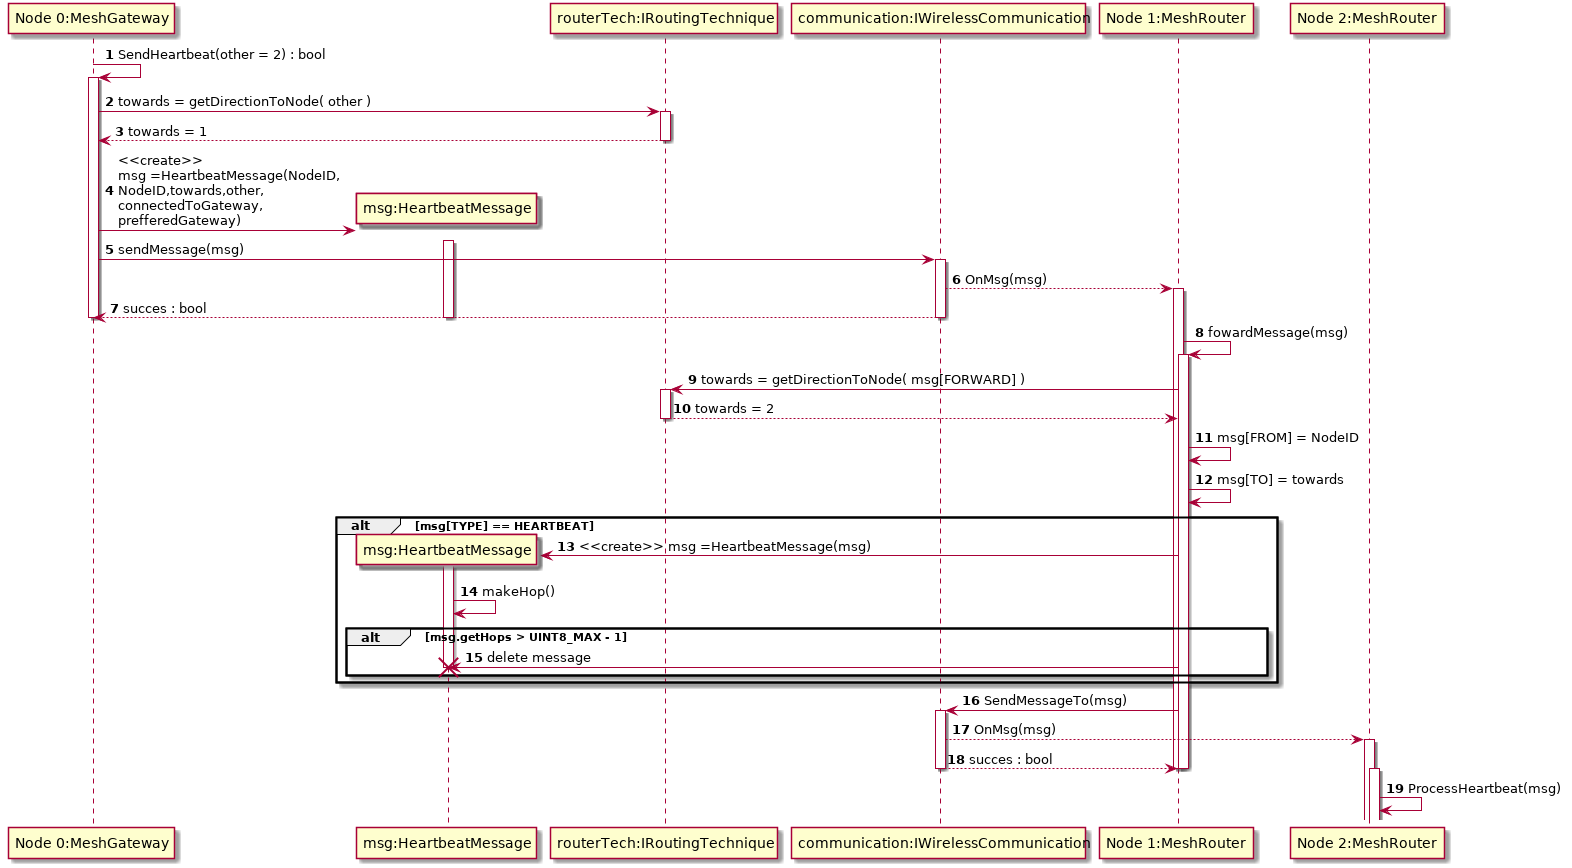

The diagram above was rendered by PlantUML. Its source (embedded in the PNG):
@startuml
autonumber
participant "Node 0:MeshGateway" as 0
participant "msg:HeartbeatMessage" as msg
participant "routerTech:IRoutingTechnique" as IRT
participant "communication:IWirelessCommunication" as IWC
participant "Node 1:MeshRouter" as 1
participant "Node 2:MeshRouter" as 2

0 ->  0 +: SendHeartbeat(other = 2) : bool
0 -> IRT +: towards = getDirectionToNode( other )
return towards = 1
0->msg ** : <<create>>\nmsg =HeartbeatMessage(NodeID,\nNodeID,towards,other,\nconnectedToGateway,\nprefferedGateway)
activate msg
0 -> IWC+: sendMessage(msg)
IWC --> 1 + :OnMsg(msg)
0 <-- IWC : succes : bool 
deactivate 0
deactivate msg
deactivate IWC
1->1 +: fowardMessage(msg)
1 -> IRT +: towards = getDirectionToNode( msg[FORWARD] )
return towards = 2
1->1 : msg[FROM] = NodeID
1->1 : msg[TO] = towards
alt msg[TYPE] == HEARTBEAT
1->msg ** : <<create>> msg =HeartbeatMessage(msg)
activate msg
msg -> msg : makeHop()
alt msg.getHops > UINT8_MAX - 1
1 -> msg !! : delete message
end
end
1 -> IWC +: SendMessageTo(msg)
IWC --> 2 +: OnMsg(msg)
IWC --> 1 : succes : bool
deactivate 1
deactivate IWC
deactivate 1
activate 2
2->2 : ProcessHeartbeat(msg)

@enduml